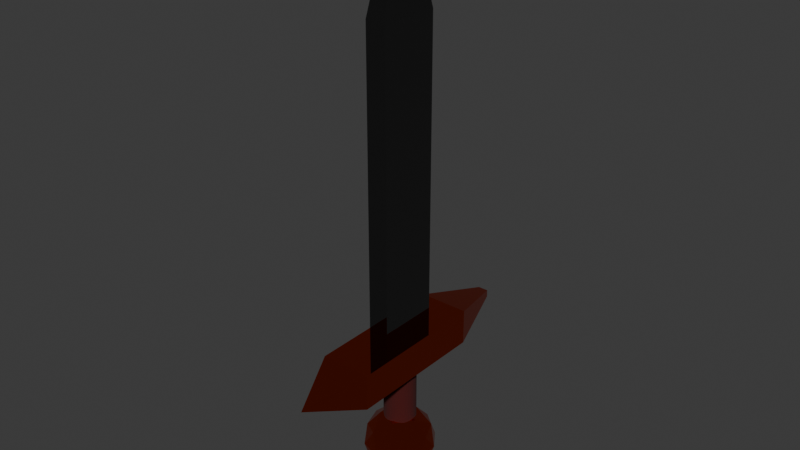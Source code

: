 # Source: copperclaimore.blend  (saved by Blender 4.4.30; exported with 4.5.12 LTS)
import bpy
from mathutils import Matrix  # noqa: F401  (used for matrix-valued properties, if any)

bpy.ops.wm.read_factory_settings(use_empty=True)
scene = bpy.context.scene
scene.name = 'Scene'

# ---- collections
col_collection = bpy.data.collections.new('Collection'); scene.collection.children.link(col_collection)

# ---- materials (node trees are filled in below, after node groups)
mat_material_001 = bpy.data.materials.new('Material.001')
mat_material_002 = bpy.data.materials.new('Material.002')
mat_material_003 = bpy.data.materials.new('Material.003')
mat_material_004 = bpy.data.materials.new('Material.004')

# ---- material node trees
mat_material_001.use_nodes = True; mat_material_001.node_tree.nodes.clear()
_N = mat_material_001.node_tree.nodes; _L = mat_material_001.node_tree.links
n0 = _N.new('ShaderNodeBsdfPrincipled'); n0.name = 'Principled BSDF'; n0.location = (10, 300)
n0.inputs[0].default_value = (0.7991, 0.06663, 0.0, 1.0)
n0.inputs[1].default_value = 1.0
n0.inputs[2].default_value = 0.0
n1 = _N.new('ShaderNodeOutputMaterial'); n1.name = 'Material Output'; n1.location = (300, 300)
_L.new(n0.outputs[0], n1.inputs[0])
n1.is_active_output = True
mat_material_002.use_nodes = True; mat_material_002.node_tree.nodes.clear()
_N = mat_material_002.node_tree.nodes; _L = mat_material_002.node_tree.links
n0 = _N.new('ShaderNodeBsdfPrincipled'); n0.name = 'Principled BSDF'; n0.location = (10, 300)
n0.inputs[0].default_value = (0.05744, 0.0007218, 0.0, 1.0)
n0.inputs[2].default_value = 1.0
n1 = _N.new('ShaderNodeOutputMaterial'); n1.name = 'Material Output'; n1.location = (300, 300)
_L.new(n0.outputs[0], n1.inputs[0])
n1.is_active_output = True
mat_material_003.use_nodes = True; mat_material_003.node_tree.nodes.clear()
_N = mat_material_003.node_tree.nodes; _L = mat_material_003.node_tree.links
n0 = _N.new('ShaderNodeBsdfPrincipled'); n0.name = 'Principled BSDF'; n0.location = (10, 300)
n0.inputs[0].default_value = (0.7991, 0.06663, 0.0, 1.0)
n0.inputs[1].default_value = 1.0
n0.inputs[2].default_value = 0.0
n1 = _N.new('ShaderNodeOutputMaterial'); n1.name = 'Material Output'; n1.location = (300, 300)
_L.new(n0.outputs[0], n1.inputs[0])
n1.is_active_output = True
mat_material_004.use_nodes = True; mat_material_004.node_tree.nodes.clear()
_N = mat_material_004.node_tree.nodes; _L = mat_material_004.node_tree.links
n0 = _N.new('ShaderNodeBsdfPrincipled'); n0.name = 'Principled BSDF'; n0.location = (10, 300)
n0.inputs[0].default_value = (0.1503, 0.1503, 0.1503, 1.0)
n0.inputs[1].default_value = 1.0
n0.inputs[2].default_value = 0.0
n1 = _N.new('ShaderNodeOutputMaterial'); n1.name = 'Material Output'; n1.location = (300, 300)
_L.new(n0.outputs[0], n1.inputs[0])
n1.is_active_output = True

# ---- world
world_world = bpy.data.worlds.new('World'); scene.world = world_world
world_world.use_nodes = True; world_world.node_tree.nodes.clear()
_N = world_world.node_tree.nodes; _L = world_world.node_tree.links
n0 = _N.new('ShaderNodeOutputWorld'); n0.name = 'World Output'; n0.location = (300, 300)
n1 = _N.new('ShaderNodeBackground'); n1.name = 'Background'; n1.location = (10, 300)
n1.inputs[0].default_value = (0.05088, 0.05088, 0.05088, 1.0)
_L.new(n1.outputs[0], n0.inputs[0])
n0.is_active_output = True
world_world.color = (0.05088, 0.05088, 0.05088)
world_world.sun_shadow_jitter_overblur = 0.0

# ---- meshes
me_icosphere = bpy.data.meshes.new('Icosphere')
me_icosphere.from_pydata([(0.0, 0.0, -0.27), (0.1954, -0.1419, -0.1207), (-0.07462, -0.2297, -0.1207), (-0.2415, 0.0, -0.1207), (-0.07462, 0.2297, -0.1207), (0.1954, 0.1419, -0.1207), (0.07462, -0.2297, 0.1207), (-0.1954, -0.1419, 0.1207), (-0.1954, 0.1419, 0.1207), (0.07462, 0.2297, 0.1207), (0.2415, 0.0, 0.1207), (0.0, 0.0, 0.27), (-0.04386, -0.135, -0.2297), (0.1148, -0.08343, -0.2297), (0.07097, -0.2184, -0.1419), (0.2297, 0.0, -0.1419), (0.1148, 0.08343, -0.2297), (-0.1419, 0.0, -0.2297), (-0.1858, -0.135, -0.1419), (-0.04386, 0.135, -0.2297), (-0.1858, 0.135, -0.1419), (0.07097, 0.2184, -0.1419), (0.2568, -0.08343, 0.0), (0.2568, 0.08343, 0.0), (0.0, -0.27, 0.0), (0.1587, -0.2184, 0.0), (-0.2568, -0.08343, 0.0), (-0.1587, -0.2184, 0.0), (-0.1587, 0.2184, 0.0), (-0.2568, 0.08343, 0.0), (0.1587, 0.2184, 0.0), (0.0, 0.27, 0.0), (0.1858, -0.135, 0.1419), (-0.07097, -0.2184, 0.1419), (-0.2297, 0.0, 0.1419), (-0.07097, 0.2184, 0.1419), (0.1858, 0.135, 0.1419), (0.04386, -0.135, 0.2297), (0.1419, 0.0, 0.2297), (-0.1148, -0.08343, 0.2297), (-0.1148, 0.08343, 0.2297), (0.04386, 0.135, 0.2297)], [], [(0, 13, 12), (1, 13, 15), (0, 12, 17), (0, 17, 19), (0, 19, 16), (1, 15, 22), (2, 14, 24), (3, 18, 26), (4, 20, 28), (5, 21, 30), (1, 22, 25), (2, 24, 27), (3, 26, 29), (4, 28, 31), (5, 30, 23), (6, 32, 37), (7, 33, 39), (8, 34, 40), (9, 35, 41), (10, 36, 38), (38, 41, 11), (38, 36, 41), (36, 9, 41), (41, 40, 11), (41, 35, 40), (35, 8, 40), (40, 39, 11), (40, 34, 39), (34, 7, 39), (39, 37, 11), (39, 33, 37), (33, 6, 37), (37, 38, 11), (37, 32, 38), (32, 10, 38), (23, 36, 10), (23, 30, 36), (30, 9, 36), (31, 35, 9), (31, 28, 35), (28, 8, 35), (29, 34, 8), (29, 26, 34), (26, 7, 34), (27, 33, 7), (27, 24, 33), (24, 6, 33), (25, 32, 6), (25, 22, 32), (22, 10, 32), (30, 31, 9), (30, 21, 31), (21, 4, 31), (28, 29, 8), (28, 20, 29), (20, 3, 29), (26, 27, 7), (26, 18, 27), (18, 2, 27), (24, 25, 6), (24, 14, 25), (14, 1, 25), (22, 23, 10), (22, 15, 23), (15, 5, 23), (16, 21, 5), (16, 19, 21), (19, 4, 21), (19, 20, 4), (19, 17, 20), (17, 3, 20), (17, 18, 3), (17, 12, 18), (12, 2, 18), (15, 16, 5), (15, 13, 16), (13, 0, 16), (12, 14, 2), (12, 13, 14), (13, 1, 14)])
_uv = me_icosphere.uv_layers.new(name='UVMap')
_uv.uv.foreach_set('vector', [0.1818, 0.0, 0.2273, 0.07873, 0.1364, 0.07873, 0.2727, 0.1575, 0.3182, 0.07873, 0.3636, 0.1575, 0.9091, 0.0, 0.9545, 0.07873, 0.8636, 0.07873, 0.7273, 0.0, 0.7727, 0.07873, 0.6818, 0.07873, 0.5455, 0.0, 0.5909, 0.07873, 0.5, 0.07873, 0.2727, 0.1575, 0.3636, 0.1575, 0.3182, 0.2362, 0.09091, 0.1575, 0.1818, 0.1575, 0.1364, 0.2362, 0.8182, 0.1575, 0.9091, 0.1575, 0.8636, 0.2362, 0.6364, 0.1575, 0.7273, 0.1575, 0.6818, 0.2362, 0.4545, 0.1575, 0.5455, 0.1575, 0.5, 0.2362, 0.2727, 0.1575, 0.3182, 0.2362, 0.2273, 0.2362, 0.09091, 0.1575, 0.1364, 0.2362, 0.04546, 0.2362, 0.8182, 0.1575, 0.8636, 0.2362, 0.7727, 0.2362, 0.6364, 0.1575, 0.6818, 0.2362, 0.5909, 0.2362, 0.4545, 0.1575, 0.5, 0.2362, 0.4091, 0.2362, 0.1818, 0.3149, 0.2727, 0.3149, 0.2273, 0.3937, 0.0, 0.3149, 0.09091, 0.3149, 0.04546, 0.3937, 0.7273, 0.3149, 0.8182, 0.3149, 0.7727, 0.3937, 0.5455, 0.3149, 0.6364, 0.3149, 0.5909, 0.3937, 0.3636, 0.3149, 0.4545, 0.3149, 0.4091, 0.3937, 0.4091, 0.3937, 0.5, 0.3937, 0.4545, 0.4724, 0.4091, 0.3937, 0.4545, 0.3149, 0.5, 0.3937, 0.4545, 0.3149, 0.5455, 0.3149, 0.5, 0.3937, 0.5909, 0.3937, 0.6818, 0.3937, 0.6364, 0.4724, 0.5909, 0.3937, 0.6364, 0.3149, 0.6818, 0.3937, 0.6364, 0.3149, 0.7273, 0.3149, 0.6818, 0.3937, 0.7727, 0.3937, 0.8636, 0.3937, 0.8182, 0.4724, 0.7727, 0.3937, 0.8182, 0.3149, 0.8636, 0.3937, 0.8182, 0.3149, 0.9091, 0.3149, 0.8636, 0.3937, 0.04546, 0.3937, 0.1364, 0.3937, 0.09091, 0.4724, 0.04546, 0.3937, 0.09091, 0.3149, 0.1364, 0.3937, 0.09091, 0.3149, 0.1818, 0.3149, 0.1364, 0.3937, 0.2273, 0.3937, 0.3182, 0.3937, 0.2727, 0.4724, 0.2273, 0.3937, 0.2727, 0.3149, 0.3182, 0.3937, 0.2727, 0.3149, 0.3636, 0.3149, 0.3182, 0.3937, 0.4091, 0.2362, 0.4545, 0.3149, 0.3636, 0.3149, 0.4091, 0.2362, 0.5, 0.2362, 0.4545, 0.3149, 0.5, 0.2362, 0.5455, 0.3149, 0.4545, 0.3149, 0.5909, 0.2362, 0.6364, 0.3149, 0.5455, 0.3149, 0.5909, 0.2362, 0.6818, 0.2362, 0.6364, 0.3149, 0.6818, 0.2362, 0.7273, 0.3149, 0.6364, 0.3149, 0.7727, 0.2362, 0.8182, 0.3149, 0.7273, 0.3149, 0.7727, 0.2362, 0.8636, 0.2362, 0.8182, 0.3149, 0.8636, 0.2362, 0.9091, 0.3149, 0.8182, 0.3149, 0.04546, 0.2362, 0.09091, 0.3149, 0.0, 0.3149, 0.04546, 0.2362, 0.1364, 0.2362, 0.09091, 0.3149, 0.1364, 0.2362, 0.1818, 0.3149, 0.09091, 0.3149, 0.2273, 0.2362, 0.2727, 0.3149, 0.1818, 0.3149, 0.2273, 0.2362, 0.3182, 0.2362, 0.2727, 0.3149, 0.3182, 0.2362, 0.3636, 0.3149, 0.2727, 0.3149, 0.5, 0.2362, 0.5909, 0.2362, 0.5455, 0.3149, 0.5, 0.2362, 0.5455, 0.1575, 0.5909, 0.2362, 0.5455, 0.1575, 0.6364, 0.1575, 0.5909, 0.2362, 0.6818, 0.2362, 0.7727, 0.2362, 0.7273, 0.3149, 0.6818, 0.2362, 0.7273, 0.1575, 0.7727, 0.2362, 0.7273, 0.1575, 0.8182, 0.1575, 0.7727, 0.2362, 0.8636, 0.2362, 0.9545, 0.2362, 0.9091, 0.3149, 0.8636, 0.2362, 0.9091, 0.1575, 0.9545, 0.2362, 0.9091, 0.1575, 1.0, 0.1575, 0.9545, 0.2362, 0.1364, 0.2362, 0.2273, 0.2362, 0.1818, 0.3149, 0.1364, 0.2362, 0.1818, 0.1575, 0.2273, 0.2362, 0.1818, 0.1575, 0.2727, 0.1575, 0.2273, 0.2362, 0.3182, 0.2362, 0.4091, 0.2362, 0.3636, 0.3149, 0.3182, 0.2362, 0.3636, 0.1575, 0.4091, 0.2362, 0.3636, 0.1575, 0.4545, 0.1575, 0.4091, 0.2362, 0.5, 0.07873, 0.5455, 0.1575, 0.4545, 0.1575, 0.5, 0.07873, 0.5909, 0.07873, 0.5455, 0.1575, 0.5909, 0.07873, 0.6364, 0.1575, 0.5455, 0.1575, 0.6818, 0.07873, 0.7273, 0.1575, 0.6364, 0.1575, 0.6818, 0.07873, 0.7727, 0.07873, 0.7273, 0.1575, 0.7727, 0.07873, 0.8182, 0.1575, 0.7273, 0.1575, 0.8636, 0.07873, 0.9091, 0.1575, 0.8182, 0.1575, 0.8636, 0.07873, 0.9545, 0.07873, 0.9091, 0.1575, 0.9545, 0.07873, 1.0, 0.1575, 0.9091, 0.1575, 0.3636, 0.1575, 0.4091, 0.07873, 0.4545, 0.1575, 0.3636, 0.1575, 0.3182, 0.07873, 0.4091, 0.07873, 0.3182, 0.07873, 0.3636, 0.0, 0.4091, 0.07873, 0.1364, 0.07873, 0.1818, 0.1575, 0.09091, 0.1575, 0.1364, 0.07873, 0.2273, 0.07873, 0.1818, 0.1575, 0.2273, 0.07873, 0.2727, 0.1575, 0.1818, 0.1575])
me_icosphere.materials.append(mat_material_001)
me_icosphere.update()
me_cylinder = bpy.data.meshes.new('Cylinder')
me_cylinder.from_pydata([(0.0, 0.12, -0.36), (0.0, 0.12, 0.36), (0.02341, 0.1177, -0.36), (0.02341, 0.1177, 0.36), (0.04592, 0.1109, -0.36), (0.04592, 0.1109, 0.36), (0.06667, 0.09978, -0.36), (0.06667, 0.09978, 0.36), (0.08485, 0.08485, -0.36), (0.08485, 0.08485, 0.36), (0.09978, 0.06667, -0.36), (0.09978, 0.06667, 0.36), (0.1109, 0.04592, -0.36), (0.1109, 0.04592, 0.36), (0.1177, 0.02341, -0.36), (0.1177, 0.02341, 0.36), (0.12, 0.0, -0.36), (0.12, 0.0, 0.36), (0.1177, -0.02341, -0.36), (0.1177, -0.02341, 0.36), (0.1109, -0.04592, -0.36), (0.1109, -0.04592, 0.36), (0.09978, -0.06667, -0.36), (0.09978, -0.06667, 0.36), (0.08485, -0.08485, -0.36), (0.08485, -0.08485, 0.36), (0.06667, -0.09978, -0.36), (0.06667, -0.09978, 0.36), (0.04592, -0.1109, -0.36), (0.04592, -0.1109, 0.36), (0.02341, -0.1177, -0.36), (0.02341, -0.1177, 0.36), (0.0, -0.12, -0.36), (0.0, -0.12, 0.36), (-0.02341, -0.1177, -0.36), (-0.02341, -0.1177, 0.36), (-0.04592, -0.1109, -0.36), (-0.04592, -0.1109, 0.36), (-0.06667, -0.09978, -0.36), (-0.06667, -0.09978, 0.36), (-0.08485, -0.08485, -0.36), (-0.08485, -0.08485, 0.36), (-0.09978, -0.06667, -0.36), (-0.09978, -0.06667, 0.36), (-0.1109, -0.04592, -0.36), (-0.1109, -0.04592, 0.36), (-0.1177, -0.02341, -0.36), (-0.1177, -0.02341, 0.36), (-0.12, 0.0, -0.36), (-0.12, 0.0, 0.36), (-0.1177, 0.02341, -0.36), (-0.1177, 0.02341, 0.36), (-0.1109, 0.04592, -0.36), (-0.1109, 0.04592, 0.36), (-0.09978, 0.06667, -0.36), (-0.09978, 0.06667, 0.36), (-0.08485, 0.08485, -0.36), (-0.08485, 0.08485, 0.36), (-0.06667, 0.09978, -0.36), (-0.06667, 0.09978, 0.36), (-0.04592, 0.1109, -0.36), (-0.04592, 0.1109, 0.36), (-0.02341, 0.1177, -0.36), (-0.02341, 0.1177, 0.36)], [], [(0, 1, 3, 2), (2, 3, 5, 4), (4, 5, 7, 6), (6, 7, 9, 8), (8, 9, 11, 10), (10, 11, 13, 12), (12, 13, 15, 14), (14, 15, 17, 16), (16, 17, 19, 18), (18, 19, 21, 20), (20, 21, 23, 22), (22, 23, 25, 24), (24, 25, 27, 26), (26, 27, 29, 28), (28, 29, 31, 30), (30, 31, 33, 32), (32, 33, 35, 34), (34, 35, 37, 36), (36, 37, 39, 38), (38, 39, 41, 40), (40, 41, 43, 42), (42, 43, 45, 44), (44, 45, 47, 46), (46, 47, 49, 48), (48, 49, 51, 50), (50, 51, 53, 52), (52, 53, 55, 54), (54, 55, 57, 56), (56, 57, 59, 58), (58, 59, 61, 60), (3, 1, 63, 61, 59, 57, 55, 53, 51, 49, 47, 45, 43, 41, 39, 37, 35, 33, 31, 29, 27, 25, 23, 21, 19, 17, 15, 13, 11, 9, 7, 5), (60, 61, 63, 62), (62, 63, 1, 0), (0, 2, 4, 6, 8, 10, 12, 14, 16, 18, 20, 22, 24, 26, 28, 30, 32, 34, 36, 38, 40, 42, 44, 46, 48, 50, 52, 54, 56, 58, 60, 62)])
_uv = me_cylinder.uv_layers.new(name='UVMap')
_uv.uv.foreach_set('vector', [1.0, 0.5, 1.0, 1.0, 0.9688, 1.0, 0.9688, 0.5, 0.9688, 0.5, 0.9688, 1.0, 0.9375, 1.0, 0.9375, 0.5, 0.9375, 0.5, 0.9375, 1.0, 0.9062, 1.0, 0.9062, 0.5, 0.9062, 0.5, 0.9062, 1.0, 0.875, 1.0, 0.875, 0.5, 0.875, 0.5, 0.875, 1.0, 0.8438, 1.0, 0.8438, 0.5, 0.8438, 0.5, 0.8438, 1.0, 0.8125, 1.0, 0.8125, 0.5, 0.8125, 0.5, 0.8125, 1.0, 0.7812, 1.0, 0.7812, 0.5, 0.7812, 0.5, 0.7812, 1.0, 0.75, 1.0, 0.75, 0.5, 0.75, 0.5, 0.75, 1.0, 0.7188, 1.0, 0.7188, 0.5, 0.7188, 0.5, 0.7188, 1.0, 0.6875, 1.0, 0.6875, 0.5, 0.6875, 0.5, 0.6875, 1.0, 0.6562, 1.0, 0.6562, 0.5, 0.6562, 0.5, 0.6562, 1.0, 0.625, 1.0, 0.625, 0.5, 0.625, 0.5, 0.625, 1.0, 0.5938, 1.0, 0.5938, 0.5, 0.5938, 0.5, 0.5938, 1.0, 0.5625, 1.0, 0.5625, 0.5, 0.5625, 0.5, 0.5625, 1.0, 0.5312, 1.0, 0.5312, 0.5, 0.5312, 0.5, 0.5312, 1.0, 0.5, 1.0, 0.5, 0.5, 0.5, 0.5, 0.5, 1.0, 0.4688, 1.0, 0.4688, 0.5, 0.4688, 0.5, 0.4688, 1.0, 0.4375, 1.0, 0.4375, 0.5, 0.4375, 0.5, 0.4375, 1.0, 0.4062, 1.0, 0.4062, 0.5, 0.4062, 0.5, 0.4062, 1.0, 0.375, 1.0, 0.375, 0.5, 0.375, 0.5, 0.375, 1.0, 0.3438, 1.0, 0.3438, 0.5, 0.3438, 0.5, 0.3438, 1.0, 0.3125, 1.0, 0.3125, 0.5, 0.3125, 0.5, 0.3125, 1.0, 0.2812, 1.0, 0.2812, 0.5, 0.2812, 0.5, 0.2812, 1.0, 0.25, 1.0, 0.25, 0.5, 0.25, 0.5, 0.25, 1.0, 0.2188, 1.0, 0.2188, 0.5, 0.2188, 0.5, 0.2188, 1.0, 0.1875, 1.0, 0.1875, 0.5, 0.1875, 0.5, 0.1875, 1.0, 0.1562, 1.0, 0.1562, 0.5, 0.1562, 0.5, 0.1562, 1.0, 0.125, 1.0, 0.125, 0.5, 0.125, 0.5, 0.125, 1.0, 0.09375, 1.0, 0.09375, 0.5, 0.09375, 0.5, 0.09375, 1.0, 0.0625, 1.0, 0.0625, 0.5, 0.2968, 0.4854, 0.25, 0.49, 0.2032, 0.4854, 0.1582, 0.4717, 0.1167, 0.4496, 0.08029, 0.4197, 0.05045, 0.3833, 0.02827, 0.3418, 0.01461, 0.2968, 0.01, 0.25, 0.01461, 0.2032, 0.02827, 0.1582, 0.05045, 0.1167, 0.08029, 0.08029, 0.1167, 0.05045, 0.1582, 0.02827, 0.2032, 0.01461, 0.25, 0.01, 0.2968, 0.01461, 0.3418, 0.02827, 0.3833, 0.05045, 0.4197, 0.08029, 0.4496, 0.1167, 0.4717, 0.1582, 0.4854, 0.2032, 0.49, 0.25, 0.4854, 0.2968, 0.4717, 0.3418, 0.4496, 0.3833, 0.4197, 0.4197, 0.3833, 0.4496, 0.3418, 0.4717, 0.0625, 0.5, 0.0625, 1.0, 0.03125, 1.0, 0.03125, 0.5, 0.03125, 0.5, 0.03125, 1.0, 0.0, 1.0, 0.0, 0.5, 0.75, 0.49, 0.7968, 0.4854, 0.8418, 0.4717, 0.8833, 0.4496, 0.9197, 0.4197, 0.9496, 0.3833, 0.9717, 0.3418, 0.9854, 0.2968, 0.99, 0.25, 0.9854, 0.2032, 0.9717, 0.1582, 0.9496, 0.1167, 0.9197, 0.08029, 0.8833, 0.05045, 0.8418, 0.02827, 0.7968, 0.01461, 0.75, 0.01, 0.7032, 0.01461, 0.6582, 0.02827, 0.6167, 0.05045, 0.5803, 0.08029, 0.5504, 0.1167, 0.5283, 0.1582, 0.5146, 0.2032, 0.51, 0.25, 0.5146, 0.2968, 0.5283, 0.3418, 0.5504, 0.3833, 0.5803, 0.4197, 0.6167, 0.4496, 0.6582, 0.4717, 0.7032, 0.4854])
me_cylinder.materials.append(mat_material_002)
me_cylinder.update()
me_cube_001 = bpy.data.meshes.new('Cube.001')
me_cube_001.from_pydata([(0.004662, -1.0, 0.004662), (0.004662, -1.0, -0.004662), (-0.2057, 1.0, -0.2057), (-0.2057, 1.0, 0.2057), (-0.004662, -1.0, 0.004662), (-0.004662, -1.0, -0.004662), (0.2057, 1.0, -0.2057), (0.2057, 1.0, 0.2057), (-1.0, -0.5696, -1.0), (-1.0, -0.5696, 1.0), (1.0, -0.5696, -1.0), (1.0, -0.5696, 1.0), (-1.0, 0.4986, 1.0), (1.0, 0.4986, -1.0), (-1.0, 0.4986, -1.0), (1.0, 0.4986, 1.0)], [], [(14, 12, 3, 2), (2, 3, 7, 6), (10, 11, 5, 4), (4, 5, 1, 0), (8, 10, 4, 0), (11, 9, 1, 5), (15, 12, 9, 11), (14, 13, 10, 8), (13, 15, 11, 10), (0, 1, 9, 8), (6, 7, 15, 13), (2, 6, 13, 14), (7, 3, 12, 15), (8, 9, 12, 14)])
_uv = me_cube_001.uv_layers.new(name='UVMap')
_uv.uv.foreach_set('vector', [0.375, 0.1873, 0.625, 0.1873, 0.625, 0.25, 0.375, 0.25, 0.375, 0.25, 0.625, 0.25, 0.625, 0.5, 0.375, 0.5, 0.375, 0.6962, 0.625, 0.6962, 0.625, 0.75, 0.375, 0.75, 0.375, 0.75, 0.625, 0.75, 0.625, 1.0, 0.375, 1.0, 0.125, 0.6962, 0.375, 0.6962, 0.375, 0.75, 0.125, 0.75, 0.625, 0.6962, 0.875, 0.6962, 0.875, 0.75, 0.625, 0.75, 0.625, 0.5627, 0.875, 0.5627, 0.875, 0.6962, 0.625, 0.6962, 0.125, 0.5627, 0.375, 0.5627, 0.375, 0.6962, 0.125, 0.6962, 0.375, 0.5627, 0.625, 0.5627, 0.625, 0.6962, 0.375, 0.6962, 0.375, 0.0, 0.625, 0.0, 0.625, 0.0538, 0.375, 0.0538, 0.375, 0.5, 0.625, 0.5, 0.625, 0.5627, 0.375, 0.5627, 0.125, 0.5, 0.375, 0.5, 0.375, 0.5627, 0.125, 0.5627, 0.625, 0.5, 0.875, 0.5, 0.875, 0.5627, 0.625, 0.5627, 0.375, 0.0538, 0.625, 0.0538, 0.625, 0.1873, 0.375, 0.1873])
me_cube_001.materials.append(mat_material_003)
me_cube_001.update()
me_cube_002 = bpy.data.meshes.new('Cube.002')
me_cube_002.from_pydata([(-1.006, -1.0, -1.005), (-0.3444, -0.3444, 1.0), (-1.0, 1.0, -1.0), (-0.3444, 0.3444, 1.0), (1.006, -1.0, -1.005), (0.3444, -0.3444, 1.0), (1.0, 1.0, -1.0), (0.3444, 0.3444, 1.0), (-1.006, -1.0, 0.598), (-1.0, 1.0, 0.5935), (1.0, 1.0, 0.5935), (1.006, -1.0, 0.598), (-1.0, -0.6878, -1.0), (-0.3444, -0.2369, 1.0), (1.0, -0.6878, -1.0), (0.3444, -0.2369, 1.0), (1.0, -0.6878, 0.5935), (-1.0, -0.6878, 0.5935)], [], [(17, 13, 3, 9), (9, 3, 7, 10), (16, 15, 5, 11), (11, 5, 1, 8), (12, 14, 4, 0), (15, 13, 1, 5), (4, 11, 8, 0), (14, 16, 11, 4), (2, 9, 10, 6), (12, 17, 9, 2), (0, 8, 17, 12), (6, 10, 16, 14), (7, 3, 13, 15), (2, 6, 14, 12), (10, 7, 15, 16), (8, 1, 13, 17)])
_uv = me_cube_002.uv_layers.new(name='UVMap')
_uv.uv.foreach_set('vector', [0.5742, 0.03902, 0.625, 0.03902, 0.625, 0.25, 0.5742, 0.25, 0.5742, 0.25, 0.625, 0.25, 0.625, 0.5, 0.5742, 0.5, 0.5742, 0.711, 0.625, 0.711, 0.625, 0.75, 0.5742, 0.75, 0.5742, 0.75, 0.625, 0.75, 0.625, 1.0, 0.5742, 1.0, 0.125, 0.711, 0.375, 0.711, 0.375, 0.75, 0.125, 0.75, 0.625, 0.711, 0.875, 0.711, 0.875, 0.75, 0.625, 0.75, 0.375, 0.75, 0.5742, 0.75, 0.5742, 1.0, 0.375, 1.0, 0.375, 0.711, 0.5742, 0.711, 0.5742, 0.75, 0.375, 0.75, 0.375, 0.25, 0.5742, 0.25, 0.5742, 0.5, 0.375, 0.5, 0.375, 0.03902, 0.5742, 0.03902, 0.5742, 0.25, 0.375, 0.25, 0.375, 0.0, 0.5742, 0.0, 0.5742, 0.03902, 0.375, 0.03902, 0.375, 0.5, 0.5742, 0.5, 0.5742, 0.711, 0.375, 0.711, 0.625, 0.5, 0.875, 0.5, 0.875, 0.711, 0.625, 0.711, 0.125, 0.5, 0.375, 0.5, 0.375, 0.711, 0.125, 0.711, 0.5742, 0.5, 0.625, 0.5, 0.625, 0.711, 0.5742, 0.711, 0.5742, 0.0, 0.625, 0.0, 0.625, 0.03902, 0.5742, 0.03902])
me_cube_002.materials.append(mat_material_004)
me_cube_002.update()

# ---- objects
ob_icosphere = bpy.data.objects.new('Icosphere', me_icosphere)
ob_cylinder = bpy.data.objects.new('Cylinder', me_cylinder)
ob_cube = bpy.data.objects.new('Cube', me_cube_001)
ob_cube_001 = bpy.data.objects.new('Cube.001', me_cube_002)

# ---- transforms, parenting, visibility, modifiers, constraints
ob_icosphere.location = (0.0, 0.0, 0.0)
ob_cylinder.location = (0.0, 0.0, 0.4901)
ob_cube.location = (0.0, 0.0, 0.805)
ob_cube.scale = (0.1889, 1.0, 0.1338)
ob_cube_001.location = (0.0, 0.0, 2.35)
ob_cube_001.scale = (-0.07546, 0.2314, 1.472)

# ---- collection membership
col_collection.objects.link(ob_icosphere)
col_collection.objects.link(ob_cylinder)
col_collection.objects.link(ob_cube)
col_collection.objects.link(ob_cube_001)

# ---- scene / render settings (as saved in the file)
scene.frame_start = 1; scene.frame_end = 250; scene.frame_set(1)
scene.render.engine = 'BLENDER_EEVEE_NEXT'
bpy.context.view_layer.update()

# ---- added for rendering (the .blend has no active camera and no usable light): camera, sun
cam_auto = bpy.data.cameras.new('AutoCamera')
cam_auto.lens = 50.0
cam_auto.sensor_width = 36.0
cam_auto.clip_end = 1000.0
ob_auto_camera = bpy.data.objects.new('AutoCamera', cam_auto)
scene.collection.objects.link(ob_auto_camera)
ob_auto_camera.location = (4.24142, -5.0897, 5.16944)
ob_auto_camera.rotation_euler = (1.09748, -7.21219e-08, 0.694738)
scene.camera = ob_auto_camera
light_auto_sun = bpy.data.lights.new('AutoSun', 'SUN')
light_auto_sun.energy = 3.0
light_auto_sun.angle = 0.0523599
ob_auto_sun = bpy.data.objects.new('AutoSun', light_auto_sun)
scene.collection.objects.link(ob_auto_sun)
ob_auto_sun.rotation_euler = (0.872665, 0.174533, 0.523599)
bpy.context.view_layer.update()
